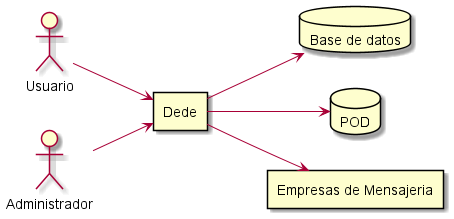

The diagram above was rendered by PlantUML. Its source (embedded in the PNG):
@startuml
left to right direction
actor Usuario
actor Administrador

rectangle Dede

database "Base de datos" as BBDD
database POD
rectangle "Empresas de Mensajeria" as EM

Usuario --> Dede
Administrador --> Dede

Dede --> BBDD
Dede --> POD
Dede --> EM
@enduml